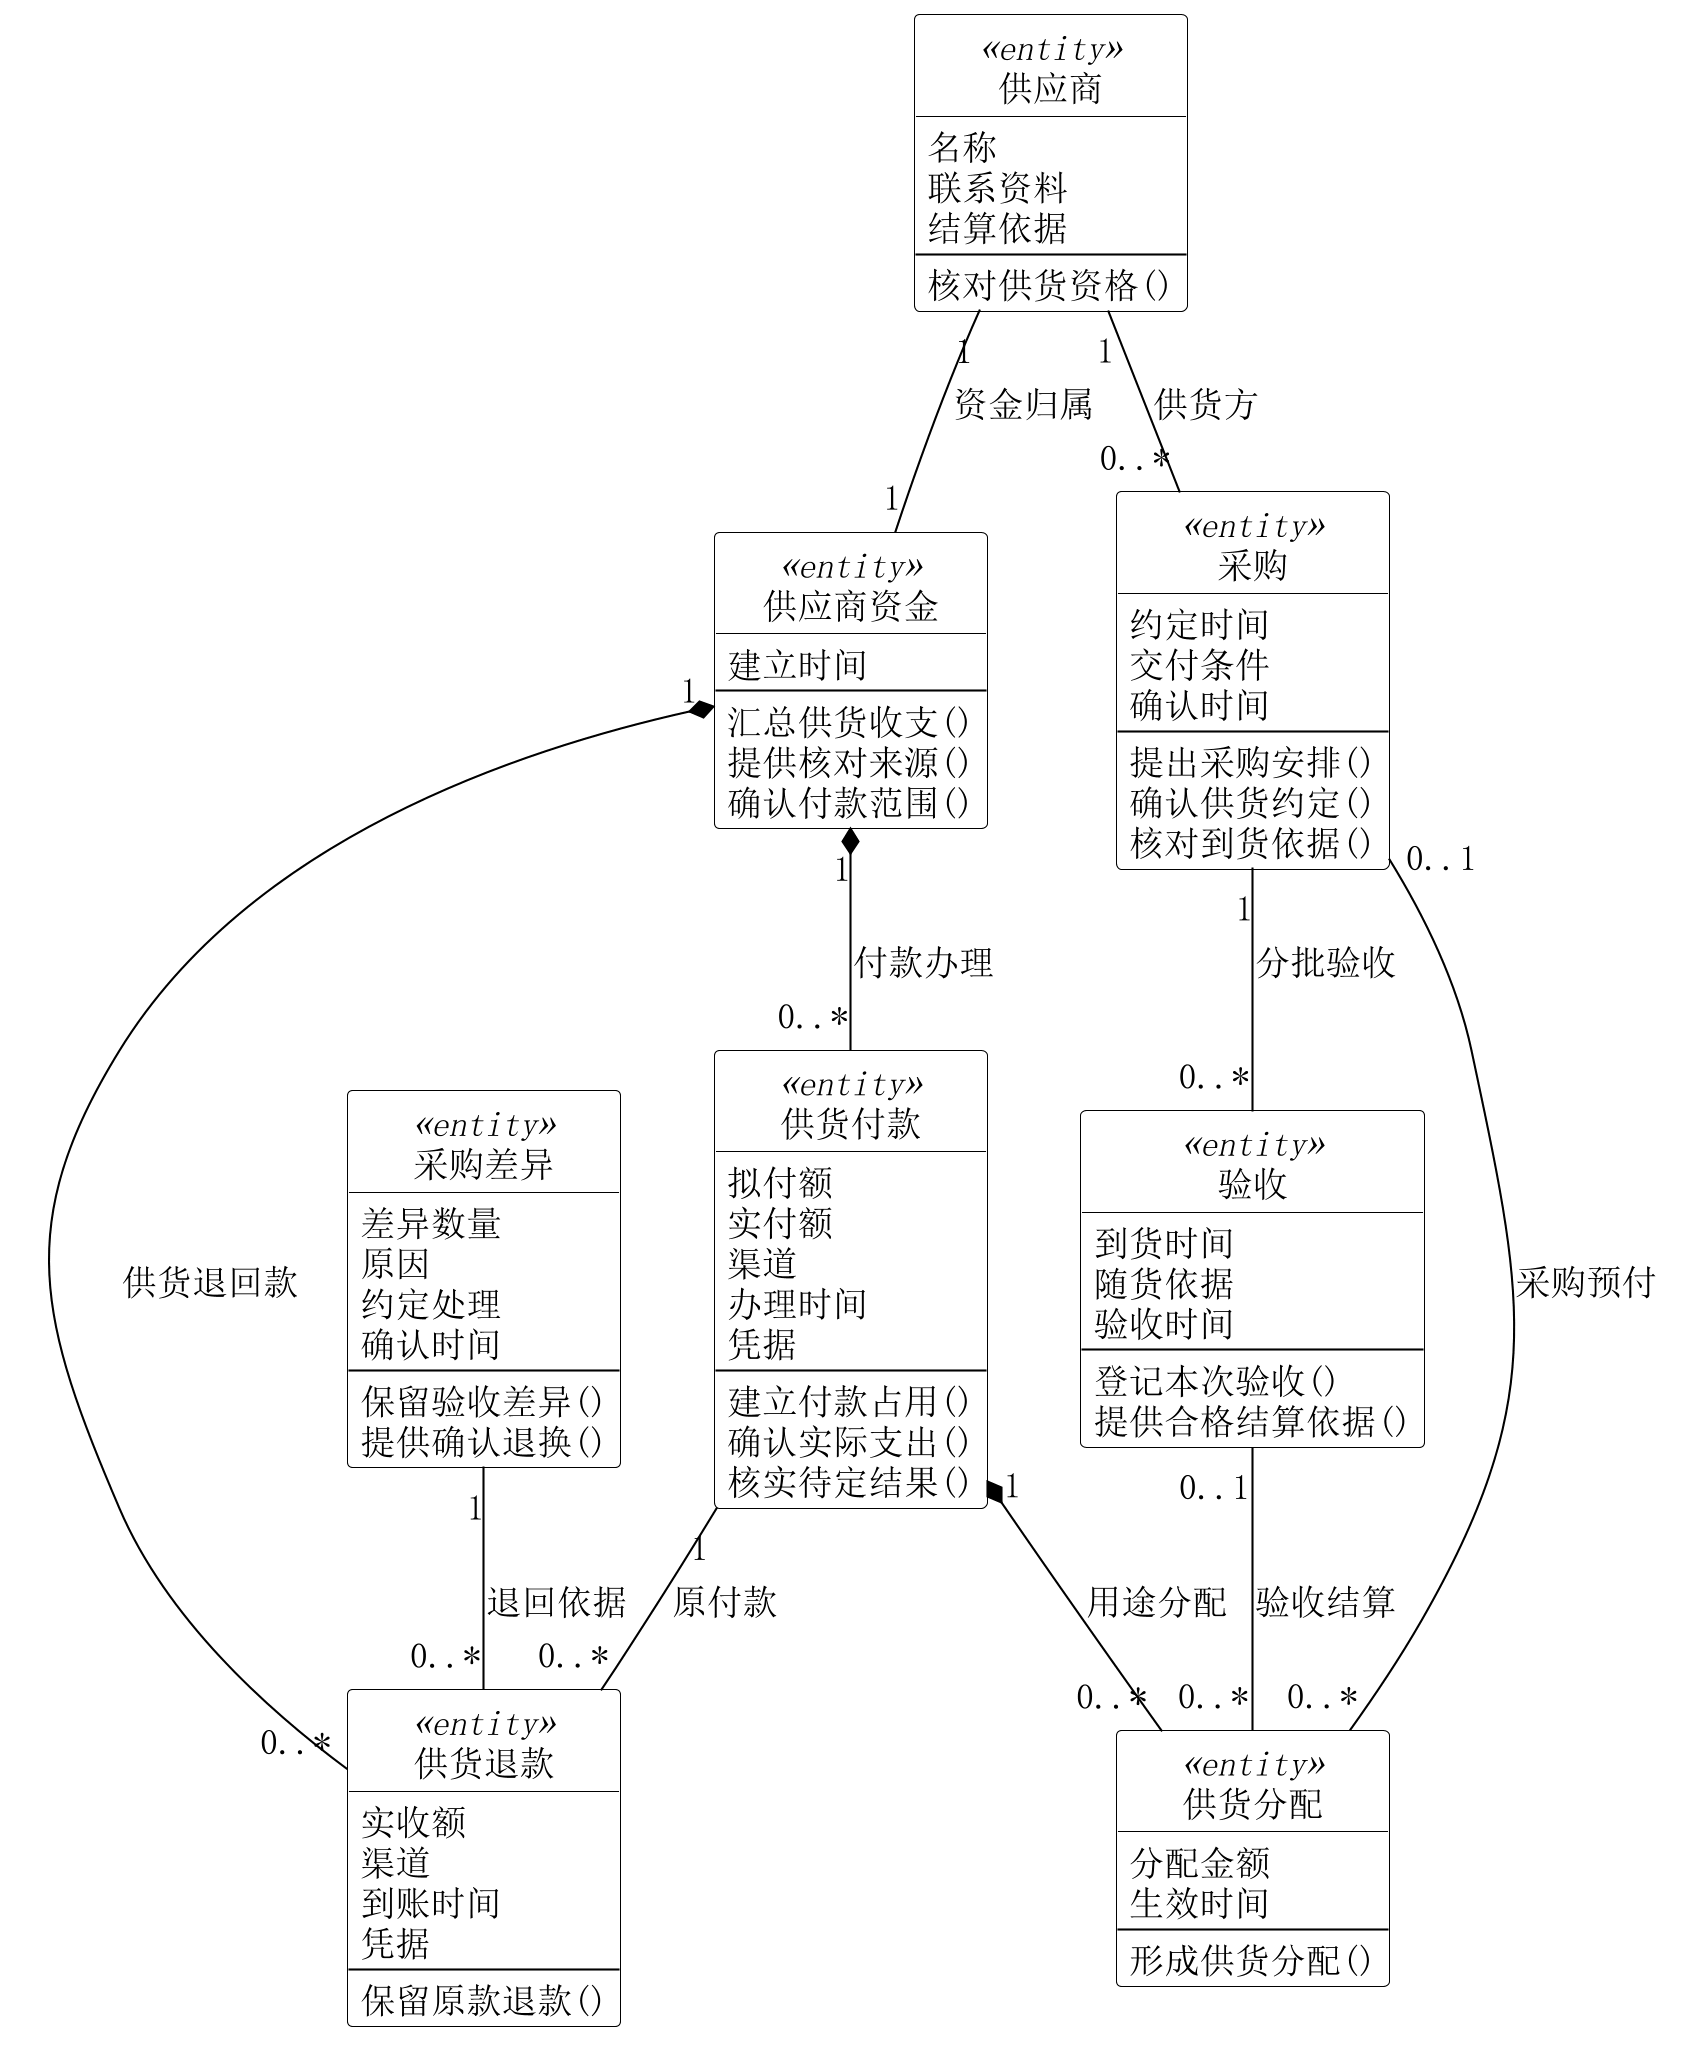

The diagram above was rendered by PlantUML. Its source (embedded in the PNG):
@startuml
skinparam backgroundColor white
skinparam shadowing false
skinparam defaultFontName SimSun
skinparam defaultFontSize 17
skinparam dpi 200
skinparam ArrowColor black
skinparam NoteBackgroundColor white
skinparam NoteBorderColor black
skinparam ActorBackgroundColor white
skinparam BoundaryBackgroundColor white
skinparam ControlBackgroundColor white
top to bottom direction
skinparam nodesep 45
skinparam ranksep 65
skinparam classAttributeIconSize 0
hide circle
skinparam class {
 BackgroundColor white
 BorderColor black
}
class "供应商" as Supplier <<entity>> {
 名称
 联系资料
 结算依据
 --
 核对供货资格()
}
class "供应商资金" as SupplierFunds <<entity>> {
 建立时间
 --
 汇总供货收支()
 提供核对来源()
 确认付款范围()
}
class "采购" as Purchase <<entity>> {
 约定时间
 交付条件
 确认时间
 --
 提出采购安排()
 确认供货约定()
 核对到货依据()
}
class "验收" as Receipt <<entity>> {
 到货时间
 随货依据
 验收时间
 --
 登记本次验收()
 提供合格结算依据()
}
class "供货付款" as SupplyPayment <<entity>> {
 拟付额
 实付额
 渠道
 办理时间
 凭据
 --
 建立付款占用()
 确认实际支出()
 核实待定结果()
}
class "供货分配" as SupplyAllocation <<entity>> {
 分配金额
 生效时间
 --
 形成供货分配()
}
class "供货退款" as SupplyRefund <<entity>> {
 实收额
 渠道
 到账时间
 凭据
 --
 保留原款退款()
}
class "采购差异" as SupplyIssue <<entity>> {
 差异数量
 原因
 约定处理
 确认时间
 --
 保留验收差异()
 提供确认退换()
}
Supplier "1" -- "0..*" Purchase : 供货方
Purchase "1" -- "0..*" Receipt : 分批验收
Supplier "1" -- "1" SupplierFunds : 资金归属
SupplierFunds "1" *-- "0..*" SupplyPayment : 付款办理
SupplyPayment "1" *-- "0..*" SupplyAllocation : 用途分配
Purchase "0..1" -- "0..*" SupplyAllocation : 采购预付
Receipt "0..1" -- "0..*" SupplyAllocation : 验收结算
SupplyPayment "1" -- "0..*" SupplyRefund : 原付款
SupplyIssue "1" -- "0..*" SupplyRefund : 退回依据
SupplierFunds "1" *-- "0..*" SupplyRefund : 供货退回款

@enduml